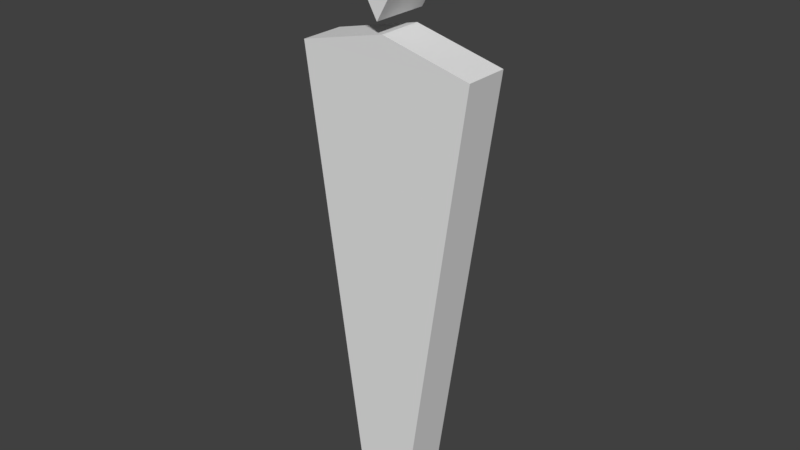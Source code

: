 # Source: coffin_downtrianglehead.blend  (saved by Blender 2.79.0; exported with 4.5.12 LTS)
import bpy
from mathutils import Matrix  # noqa: F401  (used for matrix-valued properties, if any)

bpy.ops.wm.read_factory_settings(use_empty=True)
scene = bpy.context.scene
scene.name = 'Scene'

# ---- collections
col_collection_1 = bpy.data.collections.new('Collection 1'); scene.collection.children.link(col_collection_1)

# ---- materials (node trees are filled in below, after node groups)
mat_downtrianglehead = bpy.data.materials.new('downtrianglehead')
mat_downtrianglehead.alpha_threshold = 0.0
mat_downtrianglehead.use_transparent_shadow = False
mat_downtrianglehead.roughness = 0.5
mat_coffinbody = bpy.data.materials.new('coffinbody')
mat_coffinbody.alpha_threshold = 0.0
mat_coffinbody.use_transparent_shadow = False
mat_coffinbody.roughness = 0.5

# ---- material node trees

# ---- world
world_world = bpy.data.worlds.new('World'); scene.world = world_world
world_world.color = (0.05088, 0.05088, 0.05088)
world_world.use_sun_shadow = False
world_world.sun_shadow_jitter_overblur = 0.0
world_world.cycles.sampling_method = 'MANUAL'

# ---- meshes
me_cylinder_001 = bpy.data.meshes.new('Cylinder.001')
me_cylinder_001.from_pydata([(0.0, 1.0, -1.0), (0.0, 1.0, 1.0), (0.866, -0.5, -1.0), (0.866, -0.5, 1.0), (-0.866, -0.5, -1.0), (-0.866, -0.5, 1.0)], [], [(0, 1, 3, 2), (2, 3, 5, 4), (3, 1, 5), (4, 5, 1, 0), (0, 2, 4)])
_uv = me_cylinder_001.uv_layers.new(name='UVMap')
_uv.uv.foreach_set('vector', [0.366, 0.5, 0.366, 1.0, 7.558e-08, 1.0, 0.0, 0.5, 0.366, 0.5, 0.366, 5.96e-08, 0.7321, 0.0, 0.7321, 0.5, 0.366, 0.7165, 0.683, 0.5, 0.683, 0.933, 2.015e-07, 0.5, 0.0, 2.235e-07, 0.366, 0.0, 0.366, 0.5, 1.0, 0.5, 1.0, 0.933, 0.683, 0.7165])
me_cylinder_001.materials.append(mat_downtrianglehead)
me_cylinder_001.use_remesh_preserve_volume = False
me_cylinder_001.use_remesh_preserve_attributes = False
me_cylinder_001.use_mirror_vertex_groups = False
me_cylinder_001.update()
me_cube_001 = bpy.data.meshes.new('Cube.001')
me_cube_001.from_pydata([(-0.5372, -1.04, -9.146), (-1.903, -1.0, 0.5393), (-0.5372, 1.04, -9.146), (-1.903, 1.0, 0.5393), (0.5372, -1.04, -9.146), (1.903, -1.0, 0.5393), (0.5372, 1.04, -9.146), (1.903, 1.0, 0.5393), (-1.903, 0.0, 0.5393), (0.0, 1.0, 1.0), (1.903, 0.0, 0.5393), (0.0, -1.0, 1.0), (0.0, 0.0, 1.0)], [], [(0, 1, 8, 3, 2), (2, 3, 9, 7, 6), (6, 7, 10, 5, 4), (4, 5, 11, 1, 0), (2, 6, 4, 0), (12, 8, 1, 11), (10, 12, 11, 5), (7, 9, 12, 10), (9, 3, 8, 12)])
_uv = me_cube_001.uv_layers.new(name='UVMap')
_uv.uv.foreach_set('vector', [0.8222, 0.7199, 0.8256, 1.755e-08, 0.9111, 8.774e-09, 0.9966, 0.0, 1.0, 0.7199, 0.5534, 0.745, 0.3222, 0.05312, 0.4778, 0.0, 0.6443, 0.01402, 0.6443, 0.7339, 0.6443, 0.7199, 0.6478, 1.755e-08, 0.7333, 8.774e-09, 0.8187, 0.0, 0.8222, 0.7199, 0.2312, 0.745, 0.0, 0.05312, 0.1556, 0.0, 0.3222, 0.01402, 0.3222, 0.7339, 0.8153, 0.7199, 0.9072, 0.7199, 0.9072, 0.873, 0.8153, 0.873, 0.7298, 0.86, 0.7298, 1.0, 0.6443, 1.0, 0.6443, 0.86, 0.7298, 0.7199, 0.7298, 0.86, 0.6443, 0.86, 0.6443, 0.7199, 0.8153, 0.7199, 0.8153, 0.86, 0.7298, 0.86, 0.7298, 0.7199, 0.8153, 0.86, 0.8153, 1.0, 0.7298, 1.0, 0.7298, 0.86])
me_cube_001.materials.append(mat_coffinbody)
me_cube_001.use_remesh_preserve_volume = False
me_cube_001.use_remesh_preserve_attributes = False
me_cube_001.use_mirror_vertex_groups = False
me_cube_001.update()

# ---- objects
ob_cylinder = bpy.data.objects.new('Cylinder', me_cylinder_001)
ob_cube = bpy.data.objects.new('Cube', me_cube_001)

# ---- transforms, parenting, visibility, modifiers, constraints
ob_cylinder.location = (0.0, 0.0, 11.81)
ob_cylinder.rotation_euler = (-1.571, -2.22e-16, 2.22e-16)
ob_cylinder.scale = (1.404, 1.404, 0.6181)
ob_cylinder.lineart.crease_threshold = 0.0
ob_cube.location = (0.0, 0.0, 9.146)
ob_cube.scale = (1.0, 0.4808, 1.0)
ob_cube.lineart.crease_threshold = 0.0

# ---- collection membership
col_collection_1.objects.link(ob_cylinder)
col_collection_1.objects.link(ob_cube)

# ---- scene / render settings (as saved in the file)
scene.frame_start = 1; scene.frame_end = 250; scene.frame_set(1)
scene.render.engine = 'BLENDER_EEVEE_NEXT'
scene.render.resolution_percentage = 50
scene.render.dither_intensity = 0.0
scene.cycles.use_denoising = False
scene.cycles.samples = 128
scene.cycles.sampling_pattern = 'TABULATED_SOBOL'
scene.cycles.use_adaptive_sampling = False
scene.cycles.use_light_tree = False
scene.cycles.blur_glossy = 0.0
scene.cycles.sample_clamp_indirect = 0.0
scene.view_settings.view_transform = 'Standard'
bpy.context.view_layer.update()

# ---- added for rendering (the .blend has no active camera and no usable light): camera, sun
cam_auto = bpy.data.cameras.new('AutoCamera')
cam_auto.lens = 50.0
cam_auto.sensor_width = 36.0
cam_auto.clip_end = 1000.0
ob_auto_camera = bpy.data.objects.new('AutoCamera', cam_auto)
scene.collection.objects.link(ob_auto_camera)
ob_auto_camera.location = (12.1517, -14.582, 15.976)
ob_auto_camera.rotation_euler = (1.09748, -7.21219e-08, 0.694738)
scene.camera = ob_auto_camera
light_auto_sun = bpy.data.lights.new('AutoSun', 'SUN')
light_auto_sun.energy = 3.0
light_auto_sun.angle = 0.0523599
ob_auto_sun = bpy.data.objects.new('AutoSun', light_auto_sun)
scene.collection.objects.link(ob_auto_sun)
ob_auto_sun.rotation_euler = (0.872665, 0.174533, 0.523599)
bpy.context.view_layer.update()
